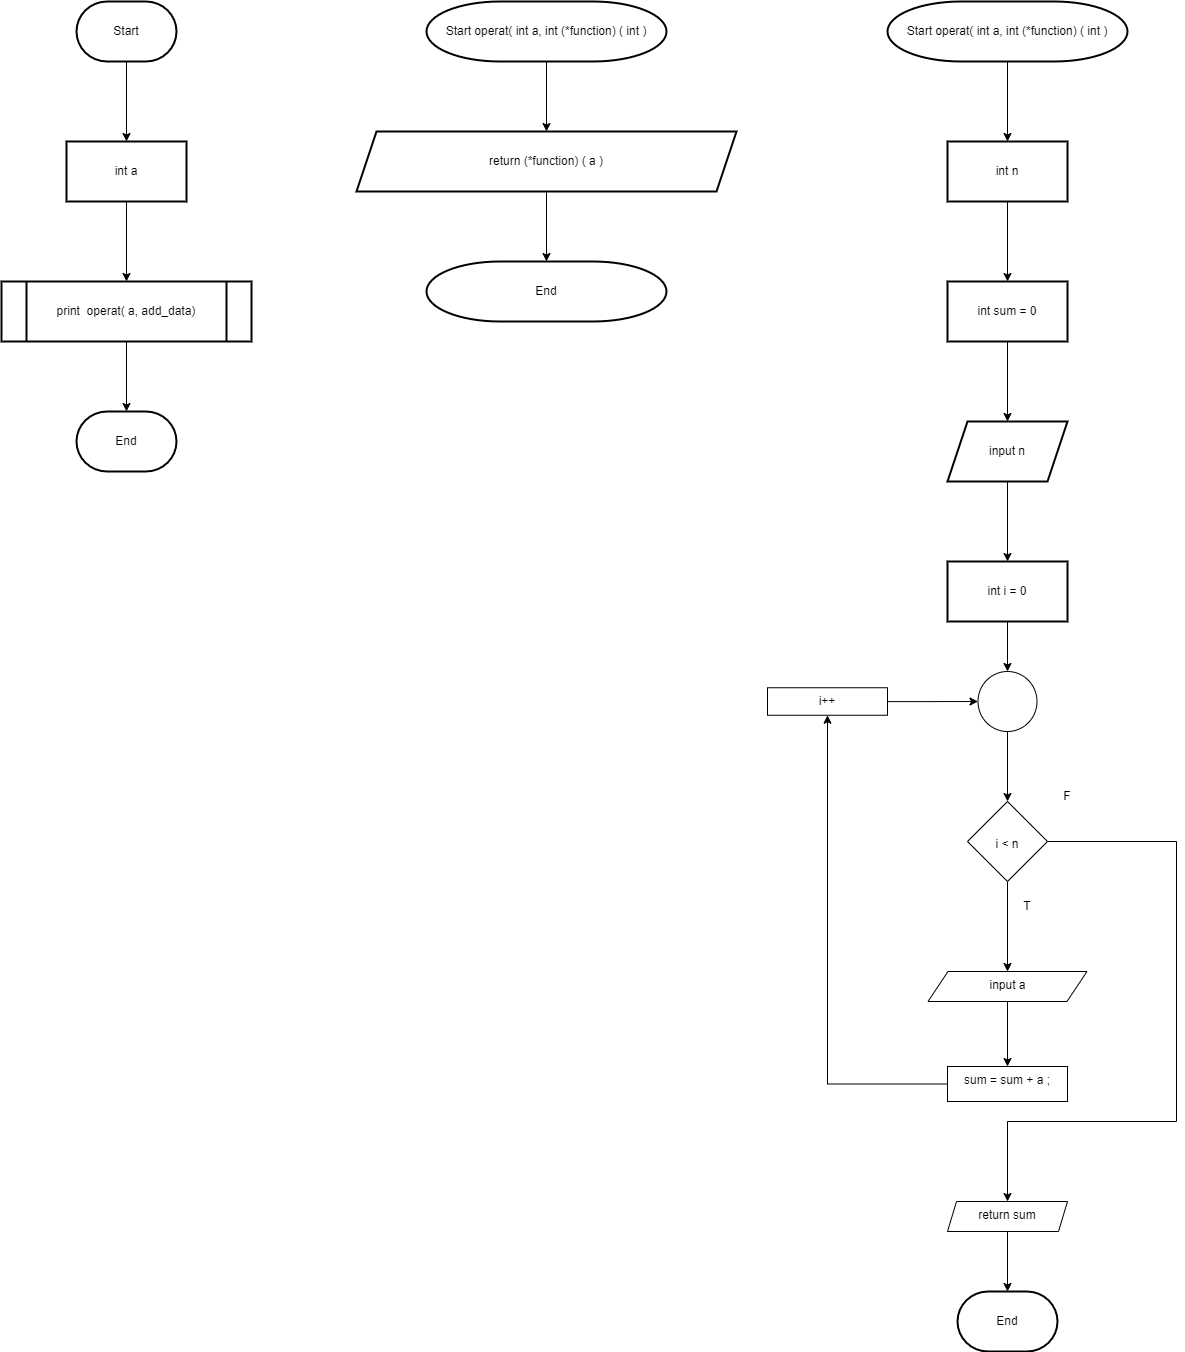

The diagram above was exported from draw.io. Its source (the exported page's mxGraphModel, read from the mxfile embedded in the PNG):
<mxGraphModel dx="460" dy="695" grid="1" gridSize="10" guides="1" tooltips="1" connect="1" arrows="1" fold="1" page="1" pageScale="1" pageWidth="827" pageHeight="1169" math="0" shadow="0">
  <root>
    <mxCell id="0" />
    <mxCell id="1" parent="0" />
    <mxCell id="WmvinRHi64GHM9tXu5Yf-3" value="" style="edgeStyle=orthogonalEdgeStyle;rounded=0;orthogonalLoop=1;jettySize=auto;html=1;" edge="1" parent="1" source="WmvinRHi64GHM9tXu5Yf-1" target="WmvinRHi64GHM9tXu5Yf-2">
      <mxGeometry relative="1" as="geometry" />
    </mxCell>
    <mxCell id="WmvinRHi64GHM9tXu5Yf-1" value="Start" style="strokeWidth=2;html=1;shape=mxgraph.flowchart.terminator;whiteSpace=wrap;" vertex="1" parent="1">
      <mxGeometry x="190" y="40" width="100" height="60" as="geometry" />
    </mxCell>
    <mxCell id="WmvinRHi64GHM9tXu5Yf-7" value="" style="edgeStyle=orthogonalEdgeStyle;rounded=0;orthogonalLoop=1;jettySize=auto;html=1;" edge="1" parent="1" source="WmvinRHi64GHM9tXu5Yf-2" target="WmvinRHi64GHM9tXu5Yf-6">
      <mxGeometry relative="1" as="geometry" />
    </mxCell>
    <mxCell id="WmvinRHi64GHM9tXu5Yf-2" value="int a" style="whiteSpace=wrap;html=1;strokeWidth=2;" vertex="1" parent="1">
      <mxGeometry x="180" y="180" width="120" height="60" as="geometry" />
    </mxCell>
    <mxCell id="WmvinRHi64GHM9tXu5Yf-9" value="" style="edgeStyle=orthogonalEdgeStyle;rounded=0;orthogonalLoop=1;jettySize=auto;html=1;" edge="1" parent="1" source="WmvinRHi64GHM9tXu5Yf-6" target="WmvinRHi64GHM9tXu5Yf-8">
      <mxGeometry relative="1" as="geometry" />
    </mxCell>
    <mxCell id="WmvinRHi64GHM9tXu5Yf-6" value="print&amp;nbsp; operat( a, add_data)" style="shape=process;whiteSpace=wrap;html=1;backgroundOutline=1;strokeWidth=2;" vertex="1" parent="1">
      <mxGeometry x="115" y="320" width="250" height="60" as="geometry" />
    </mxCell>
    <mxCell id="WmvinRHi64GHM9tXu5Yf-8" value="End" style="strokeWidth=2;html=1;shape=mxgraph.flowchart.terminator;whiteSpace=wrap;" vertex="1" parent="1">
      <mxGeometry x="190" y="450" width="100" height="60" as="geometry" />
    </mxCell>
    <mxCell id="WmvinRHi64GHM9tXu5Yf-13" value="" style="edgeStyle=orthogonalEdgeStyle;rounded=0;orthogonalLoop=1;jettySize=auto;html=1;" edge="1" parent="1" source="WmvinRHi64GHM9tXu5Yf-11" target="WmvinRHi64GHM9tXu5Yf-12">
      <mxGeometry relative="1" as="geometry" />
    </mxCell>
    <mxCell id="WmvinRHi64GHM9tXu5Yf-11" value="Start&amp;nbsp;operat( int a, int (*function) ( int )" style="strokeWidth=2;html=1;shape=mxgraph.flowchart.terminator;whiteSpace=wrap;" vertex="1" parent="1">
      <mxGeometry x="540" y="40" width="240" height="60" as="geometry" />
    </mxCell>
    <mxCell id="WmvinRHi64GHM9tXu5Yf-15" value="" style="edgeStyle=orthogonalEdgeStyle;rounded=0;orthogonalLoop=1;jettySize=auto;html=1;" edge="1" parent="1" source="WmvinRHi64GHM9tXu5Yf-12" target="WmvinRHi64GHM9tXu5Yf-14">
      <mxGeometry relative="1" as="geometry" />
    </mxCell>
    <mxCell id="WmvinRHi64GHM9tXu5Yf-12" value="return (*function) ( a )" style="shape=parallelogram;perimeter=parallelogramPerimeter;whiteSpace=wrap;html=1;fixedSize=1;strokeWidth=2;" vertex="1" parent="1">
      <mxGeometry x="470" y="170" width="380" height="60" as="geometry" />
    </mxCell>
    <mxCell id="WmvinRHi64GHM9tXu5Yf-14" value="End" style="strokeWidth=2;html=1;shape=mxgraph.flowchart.terminator;whiteSpace=wrap;" vertex="1" parent="1">
      <mxGeometry x="540" y="300" width="240" height="60" as="geometry" />
    </mxCell>
    <mxCell id="WmvinRHi64GHM9tXu5Yf-18" value="" style="edgeStyle=orthogonalEdgeStyle;rounded=0;orthogonalLoop=1;jettySize=auto;html=1;" edge="1" parent="1" source="WmvinRHi64GHM9tXu5Yf-16" target="WmvinRHi64GHM9tXu5Yf-17">
      <mxGeometry relative="1" as="geometry" />
    </mxCell>
    <mxCell id="WmvinRHi64GHM9tXu5Yf-16" value="Start&amp;nbsp;operat( int a, int (*function) ( int )" style="strokeWidth=2;html=1;shape=mxgraph.flowchart.terminator;whiteSpace=wrap;" vertex="1" parent="1">
      <mxGeometry x="1001" y="40" width="240" height="60" as="geometry" />
    </mxCell>
    <mxCell id="WmvinRHi64GHM9tXu5Yf-20" value="" style="edgeStyle=orthogonalEdgeStyle;rounded=0;orthogonalLoop=1;jettySize=auto;html=1;" edge="1" parent="1" source="WmvinRHi64GHM9tXu5Yf-17" target="WmvinRHi64GHM9tXu5Yf-19">
      <mxGeometry relative="1" as="geometry" />
    </mxCell>
    <mxCell id="WmvinRHi64GHM9tXu5Yf-17" value="int n" style="whiteSpace=wrap;html=1;strokeWidth=2;" vertex="1" parent="1">
      <mxGeometry x="1061" y="180" width="120" height="60" as="geometry" />
    </mxCell>
    <mxCell id="WmvinRHi64GHM9tXu5Yf-22" value="" style="edgeStyle=orthogonalEdgeStyle;rounded=0;orthogonalLoop=1;jettySize=auto;html=1;" edge="1" parent="1" source="WmvinRHi64GHM9tXu5Yf-19" target="WmvinRHi64GHM9tXu5Yf-21">
      <mxGeometry relative="1" as="geometry" />
    </mxCell>
    <mxCell id="WmvinRHi64GHM9tXu5Yf-19" value="int sum = 0" style="whiteSpace=wrap;html=1;strokeWidth=2;" vertex="1" parent="1">
      <mxGeometry x="1061" y="320" width="120" height="60" as="geometry" />
    </mxCell>
    <mxCell id="WmvinRHi64GHM9tXu5Yf-24" value="" style="edgeStyle=orthogonalEdgeStyle;rounded=0;orthogonalLoop=1;jettySize=auto;html=1;" edge="1" parent="1" source="WmvinRHi64GHM9tXu5Yf-21" target="WmvinRHi64GHM9tXu5Yf-23">
      <mxGeometry relative="1" as="geometry" />
    </mxCell>
    <mxCell id="WmvinRHi64GHM9tXu5Yf-21" value="input n" style="shape=parallelogram;perimeter=parallelogramPerimeter;whiteSpace=wrap;html=1;fixedSize=1;strokeWidth=2;" vertex="1" parent="1">
      <mxGeometry x="1061" y="460" width="120" height="60" as="geometry" />
    </mxCell>
    <mxCell id="WmvinRHi64GHM9tXu5Yf-26" value="" style="edgeStyle=orthogonalEdgeStyle;rounded=0;orthogonalLoop=1;jettySize=auto;html=1;" edge="1" parent="1" source="WmvinRHi64GHM9tXu5Yf-23" target="WmvinRHi64GHM9tXu5Yf-25">
      <mxGeometry relative="1" as="geometry" />
    </mxCell>
    <mxCell id="WmvinRHi64GHM9tXu5Yf-23" value="int i = 0" style="whiteSpace=wrap;html=1;strokeWidth=2;" vertex="1" parent="1">
      <mxGeometry x="1061" y="600" width="120" height="60" as="geometry" />
    </mxCell>
    <mxCell id="WmvinRHi64GHM9tXu5Yf-28" value="" style="edgeStyle=orthogonalEdgeStyle;rounded=0;orthogonalLoop=1;jettySize=auto;html=1;" edge="1" parent="1" source="WmvinRHi64GHM9tXu5Yf-25" target="WmvinRHi64GHM9tXu5Yf-27">
      <mxGeometry relative="1" as="geometry" />
    </mxCell>
    <mxCell id="WmvinRHi64GHM9tXu5Yf-25" value="" style="verticalLabelPosition=bottom;verticalAlign=top;html=1;shape=mxgraph.flowchart.on-page_reference;" vertex="1" parent="1">
      <mxGeometry x="1091.5" y="710" width="59" height="60" as="geometry" />
    </mxCell>
    <mxCell id="WmvinRHi64GHM9tXu5Yf-30" value="" style="edgeStyle=orthogonalEdgeStyle;rounded=0;orthogonalLoop=1;jettySize=auto;html=1;" edge="1" parent="1" source="WmvinRHi64GHM9tXu5Yf-27" target="WmvinRHi64GHM9tXu5Yf-29">
      <mxGeometry relative="1" as="geometry" />
    </mxCell>
    <mxCell id="WmvinRHi64GHM9tXu5Yf-37" value="" style="edgeStyle=orthogonalEdgeStyle;rounded=0;orthogonalLoop=1;jettySize=auto;html=1;" edge="1" parent="1" source="WmvinRHi64GHM9tXu5Yf-27" target="WmvinRHi64GHM9tXu5Yf-36">
      <mxGeometry relative="1" as="geometry">
        <Array as="points">
          <mxPoint x="1290" y="880" />
          <mxPoint x="1290" y="1160" />
          <mxPoint x="1121" y="1160" />
        </Array>
      </mxGeometry>
    </mxCell>
    <mxCell id="WmvinRHi64GHM9tXu5Yf-27" value="&lt;br&gt;&lt;br&gt;i &amp;lt; n" style="rhombus;whiteSpace=wrap;html=1;verticalAlign=top;" vertex="1" parent="1">
      <mxGeometry x="1081" y="840" width="80" height="80" as="geometry" />
    </mxCell>
    <mxCell id="WmvinRHi64GHM9tXu5Yf-32" value="" style="edgeStyle=orthogonalEdgeStyle;rounded=0;orthogonalLoop=1;jettySize=auto;html=1;" edge="1" parent="1" source="WmvinRHi64GHM9tXu5Yf-29" target="WmvinRHi64GHM9tXu5Yf-31">
      <mxGeometry relative="1" as="geometry" />
    </mxCell>
    <mxCell id="WmvinRHi64GHM9tXu5Yf-29" value="input a" style="shape=parallelogram;perimeter=parallelogramPerimeter;whiteSpace=wrap;html=1;fixedSize=1;verticalAlign=top;" vertex="1" parent="1">
      <mxGeometry x="1041.5" y="1010" width="159" height="30" as="geometry" />
    </mxCell>
    <mxCell id="WmvinRHi64GHM9tXu5Yf-34" value="" style="edgeStyle=orthogonalEdgeStyle;rounded=0;orthogonalLoop=1;jettySize=auto;html=1;" edge="1" parent="1" source="WmvinRHi64GHM9tXu5Yf-31" target="WmvinRHi64GHM9tXu5Yf-33">
      <mxGeometry relative="1" as="geometry" />
    </mxCell>
    <mxCell id="WmvinRHi64GHM9tXu5Yf-31" value="sum = sum + a ;" style="whiteSpace=wrap;html=1;verticalAlign=top;" vertex="1" parent="1">
      <mxGeometry x="1061" y="1105" width="120" height="35" as="geometry" />
    </mxCell>
    <mxCell id="WmvinRHi64GHM9tXu5Yf-35" value="" style="edgeStyle=orthogonalEdgeStyle;rounded=0;orthogonalLoop=1;jettySize=auto;html=1;" edge="1" parent="1" source="WmvinRHi64GHM9tXu5Yf-33" target="WmvinRHi64GHM9tXu5Yf-25">
      <mxGeometry relative="1" as="geometry" />
    </mxCell>
    <mxCell id="WmvinRHi64GHM9tXu5Yf-33" value="i++" style="whiteSpace=wrap;html=1;verticalAlign=top;" vertex="1" parent="1">
      <mxGeometry x="881" y="726.25" width="120" height="27.5" as="geometry" />
    </mxCell>
    <mxCell id="WmvinRHi64GHM9tXu5Yf-39" value="" style="edgeStyle=orthogonalEdgeStyle;rounded=0;orthogonalLoop=1;jettySize=auto;html=1;" edge="1" parent="1" source="WmvinRHi64GHM9tXu5Yf-36" target="WmvinRHi64GHM9tXu5Yf-38">
      <mxGeometry relative="1" as="geometry" />
    </mxCell>
    <mxCell id="WmvinRHi64GHM9tXu5Yf-36" value="return sum" style="shape=parallelogram;perimeter=parallelogramPerimeter;whiteSpace=wrap;html=1;fixedSize=1;verticalAlign=top;size=9;" vertex="1" parent="1">
      <mxGeometry x="1061" y="1240" width="120" height="30" as="geometry" />
    </mxCell>
    <mxCell id="WmvinRHi64GHM9tXu5Yf-38" value="End" style="strokeWidth=2;html=1;shape=mxgraph.flowchart.terminator;whiteSpace=wrap;" vertex="1" parent="1">
      <mxGeometry x="1071" y="1330" width="100" height="60" as="geometry" />
    </mxCell>
    <mxCell id="WmvinRHi64GHM9tXu5Yf-40" value="T" style="text;html=1;strokeColor=none;fillColor=none;align=center;verticalAlign=middle;whiteSpace=wrap;rounded=0;" vertex="1" parent="1">
      <mxGeometry x="1111" y="930" width="60" height="30" as="geometry" />
    </mxCell>
    <mxCell id="WmvinRHi64GHM9tXu5Yf-41" value="F" style="text;html=1;strokeColor=none;fillColor=none;align=center;verticalAlign=middle;whiteSpace=wrap;rounded=0;" vertex="1" parent="1">
      <mxGeometry x="1150.5" y="820" width="60" height="30" as="geometry" />
    </mxCell>
  </root>
</mxGraphModel>